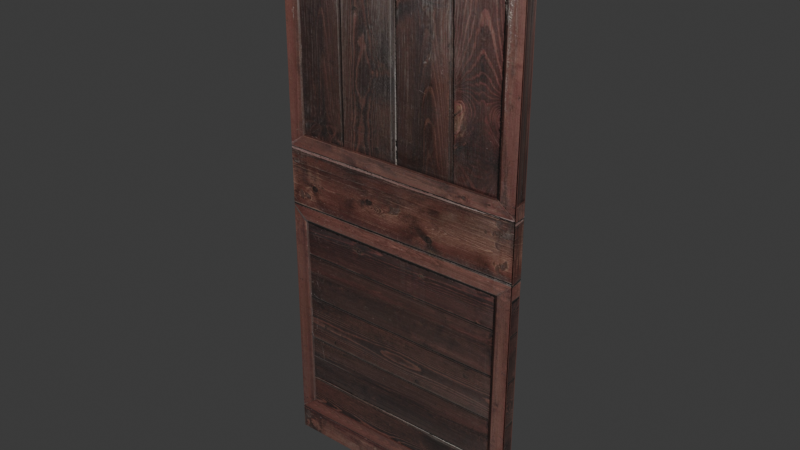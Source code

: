 # Source: door.blend  (saved by Blender 5.0.119; exported with 4.5.12 LTS)
import bpy
from mathutils import Matrix  # noqa: F401  (used for matrix-valued properties, if any)

bpy.ops.wm.read_factory_settings(use_empty=True)
scene = bpy.context.scene
scene.name = 'Scene'

# ---- images (referenced by path relative to the original .blend; pixels are not part of the script)
import os
ASSET_DIR = os.environ.get("B2B_ASSET_DIR", "")  # directory of the original .blend (textures are referenced by path, not embedded)
HERE = os.path.dirname(os.path.abspath(__file__))  # packed textures are extracted next to this script under _unpacked/

def load_image(name, relpath, width, height, colorspace="sRGB"):
    """Load a texture the original file referenced (path relative to the .blend, or extracted next to this script)."""
    p = next((c for c in (os.path.join(HERE, relpath), os.path.join(ASSET_DIR, relpath)) if relpath and os.path.exists(c)), "")
    if p:
        img = bpy.data.images.load(p, check_existing=True)
        img.name = name
    else:  # same state as the original file: an image datablock whose file is absent (Cycles renders it pink)
        img = bpy.data.images.new(name, width, height)
        img.source = "FILE"
        img.filepath = "//" + (relpath or name)
    img.colorspace_settings.name = colorspace
    return img
img_px_wooden_wall_panels_02_albedo_jpg = load_image('PX_Wooden_Wall_Panels_02_albedo.jpg', '_unpacked/PX_Wooden_Wall_Panels_02_albedo.c8ef0c60.jpg', 1024, 2048, 'sRGB')
img_px_wooden_wall_panels_02_roughness_jpg = load_image('PX_Wooden_Wall_Panels_02_roughness.jpg', '_unpacked/PX_Wooden_Wall_Panels_02_roughness.76a899f5.jpg', 1024, 2048, 'Non-Color')
img_px_wooden_wall_panels_02_opacity_jpg = load_image('PX_Wooden_Wall_Panels_02_opacity.jpg', '_unpacked/PX_Wooden_Wall_Panels_02_opacity.56febee8.jpg', 1024, 2048, 'Non-Color')
img_px_wooden_wall_panels_02_normal_jpg = load_image('PX_Wooden_Wall_Panels_02_normal.jpg', '_unpacked/PX_Wooden_Wall_Panels_02_normal.b5814c02.jpg', 1024, 2048, 'Non-Color')
img_px_wooden_wall_panels_02_displacement_jpg = load_image('PX_Wooden_Wall_Panels_02_displacement.jpg', '_unpacked/PX_Wooden_Wall_Panels_02_displacement.fb45e2d2.jpg', 1024, 2048, 'Non-Color')

# ---- materials (node trees are filled in below, after node groups)
mat_wooden_wall_panels = bpy.data.materials.new('Wooden Wall Panels')
mat_wooden_wall_panels.use_backface_culling_lightprobe_volume = False

# ---- material node trees
mat_wooden_wall_panels.use_nodes = True; mat_wooden_wall_panels.node_tree.nodes.clear()
_N = mat_wooden_wall_panels.node_tree.nodes; _L = mat_wooden_wall_panels.node_tree.links
n0 = _N.new('ShaderNodeOutputMaterial'); n0.name = 'Material Output'; n0.location = (0, 0)
n1 = _N.new('ShaderNodeMapping'); n1.name = 'Mapping'; n1.location = (-1200, 0)
n1.inputs[1].default_value = (0.11, 0.0, 0.0)
n1.inputs[3].default_value = (0.8, 1.0, 1.0)
n2 = _N.new('ShaderNodeTexCoord'); n2.name = 'Texture Coordinate'; n2.location = (-1600, 0)
n3 = _N.new('ShaderNodeBsdfPrincipled'); n3.name = 'Principled BSDF'; n3.location = (-400, 0)
n3.distribution = 'GGX'
n3.subsurface_method = 'RANDOM_WALK_SKIN'
n3.inputs[3].default_value = 1.45
n3.inputs[27].default_value = (0.0, 0.0, 0.0, 1.0)
n3.inputs[28].default_value = 1.0
n4 = _N.new('ShaderNodeTexImage'); n4.name = 'Image Texture'; n4.location = (-800, 100)
n4.image = img_px_wooden_wall_panels_02_albedo_jpg
n5 = _N.new('ShaderNodeTexImage'); n5.name = 'Image Texture.001'; n5.location = (-800, -200)
n5.image = img_px_wooden_wall_panels_02_roughness_jpg
n6 = _N.new('ShaderNodeTexImage'); n6.name = 'Image Texture.002'; n6.location = (-800, -500)
n6.image = img_px_wooden_wall_panels_02_opacity_jpg
n7 = _N.new('ShaderNodeTexImage'); n7.name = 'Image Texture.003'; n7.location = (-800, -800)
n7.image = img_px_wooden_wall_panels_02_normal_jpg
n8 = _N.new('ShaderNodeNormalMap'); n8.name = 'Normal Map'; n8.location = (-550, -800)
n8.hide = True
n9 = _N.new('ShaderNodeTexImage'); n9.name = 'Image Texture.004'; n9.location = (-800, -1100)
n9.image = img_px_wooden_wall_panels_02_displacement_jpg
n10 = _N.new('ShaderNodeDisplacement'); n10.name = 'Displacement'; n10.location = (-550, -1100)
n10.hide = True
n10.inputs[2].default_value = 0.0
_L.new(n2.outputs[2], n1.inputs[0])
_L.new(n4.outputs[0], n3.inputs[0])
_L.new(n5.outputs[0], n3.inputs[2])
_L.new(n6.outputs[0], n3.inputs[4])
_L.new(n8.outputs[0], n3.inputs[5])
_L.new(n7.outputs[0], n8.inputs[1])
_L.new(n10.outputs[0], n0.inputs[2])
_L.new(n9.outputs[0], n10.inputs[0])
_L.new(n3.outputs[0], n0.inputs[0])
_L.new(n1.outputs[0], n4.inputs[0])
_L.new(n1.outputs[0], n5.inputs[0])
_L.new(n1.outputs[0], n7.inputs[0])
_L.new(n1.outputs[0], n9.inputs[0])
_L.new(n1.outputs[0], n6.inputs[0])
n0.is_active_output = True

# ---- world
world_world = bpy.data.worlds.new('World'); scene.world = world_world
world_world.use_nodes = True; world_world.node_tree.nodes.clear()
_N = world_world.node_tree.nodes; _L = world_world.node_tree.links
n0 = _N.new('ShaderNodeOutputWorld'); n0.name = 'World Output'; n0.location = (200, 100)
n1 = _N.new('ShaderNodeBackground'); n1.name = 'Background'; n1.location = (-200, 100)
n1.inputs[0].default_value = (0.05088, 0.05088, 0.05088, 1.0)
_L.new(n1.outputs[0], n0.inputs[0])
n0.is_active_output = True
world_world.color = (0.05088, 0.05088, 0.05088)
world_world.sun_shadow_jitter_overblur = 0.0

# ---- meshes
me_door = bpy.data.meshes.new('Door')
me_door.from_pydata([(-2.98e-08, -0.05, -1.1), (-2.98e-08, -0.05, 1.1), (-2.98e-08, 1.49e-09, -1.1), (-2.98e-08, 1.49e-09, 1.1), (1.0, -0.05, -1.1), (1.0, -0.05, 1.1), (1.0, 1.49e-09, -1.1), (1.0, 1.49e-09, 1.1)], [], [(0, 1, 3, 2), (2, 3, 7, 6), (6, 7, 5, 4), (4, 5, 1, 0), (2, 6, 4, 0), (7, 3, 1, 5)])
_uv = me_door.uv_layers.new(name='UVMap')
_uv.uv.foreach_set('vector', [0.375, 0.0, 0.625, 0.0, 0.625, 0.25, 0.375, 0.25, 0.375, 0.25, 0.625, 0.25, 0.625, 0.5, 0.375, 0.5, 0.375, 0.5, 0.625, 0.5, 0.625, 0.75, 0.375, 0.75, 0.375, 0.75, 0.625, 0.75, 0.625, 1.0, 0.375, 1.0, 0.125, 0.5, 0.375, 0.5, 0.375, 0.75, 0.125, 0.75, 0.625, 0.5, 0.875, 0.5, 0.875, 0.75, 0.625, 0.75])
_uv = me_door.uv_layers.new(name='automap')
_uv.uv.foreach_set('vector', [0.04861, 0.04861, 0.04861, 0.9514, 0.9514, 0.9514, 0.9514, 0.04861, 0.04861, 0.04861, 0.04861, 0.9514, 0.9514, 0.9514, 0.9514, 0.04861, 0.9514, 0.04861, 0.9514, 0.9514, 0.04861, 0.9514, 0.04861, 0.04861, 0.9514, 0.04861, 0.9514, 0.9514, 0.04861, 0.9514, 0.04861, 0.04861, 0.04861, 0.9514, 0.9514, 0.9514, 0.9514, 0.04861, 0.04861, 0.04861, 0.9514, 0.9514, 0.04861, 0.9514, 0.04861, 0.04861, 0.9514, 0.04861])
_uv.active_render = True
me_door.materials.append(mat_wooden_wall_panels)
me_door.auto_texspace = False
me_door.update()

# ---- objects
ob_door = bpy.data.objects.new('Door', me_door)

# ---- transforms, parenting, visibility, modifiers, constraints
ob_door.location = (-0.5, 0.025, 0.0)
ob_door.lock_scale = (True, True, True)

# ---- collection membership
scene.collection.objects.link(ob_door)

# ---- scene / render settings (as saved in the file)
scene.frame_start = 0; scene.frame_end = 12; scene.frame_set(0)
scene.render.engine = 'BLENDER_EEVEE_NEXT'
scene.render.bake_bias = 0.0
scene.render.bake_samples = 0
scene.cycles.sampling_pattern = 'TABULATED_SOBOL'
scene.eevee.use_volume_custom_range = False
bpy.context.view_layer.update()

# ---- added for rendering (the .blend has no active camera and no usable light): camera, sun
cam_auto = bpy.data.cameras.new('AutoCamera')
cam_auto.lens = 50.0
cam_auto.sensor_width = 36.0
cam_auto.clip_end = 1000.0
ob_auto_camera = bpy.data.objects.new('AutoCamera', cam_auto)
scene.collection.objects.link(ob_auto_camera)
ob_auto_camera.location = (2.23638, -2.68366, 1.78911)
ob_auto_camera.rotation_euler = (1.09748, -7.21219e-08, 0.694738)
scene.camera = ob_auto_camera
light_auto_sun = bpy.data.lights.new('AutoSun', 'SUN')
light_auto_sun.energy = 3.0
light_auto_sun.angle = 0.0523599
ob_auto_sun = bpy.data.objects.new('AutoSun', light_auto_sun)
scene.collection.objects.link(ob_auto_sun)
ob_auto_sun.rotation_euler = (0.872665, 0.174533, 0.523599)
bpy.context.view_layer.update()
